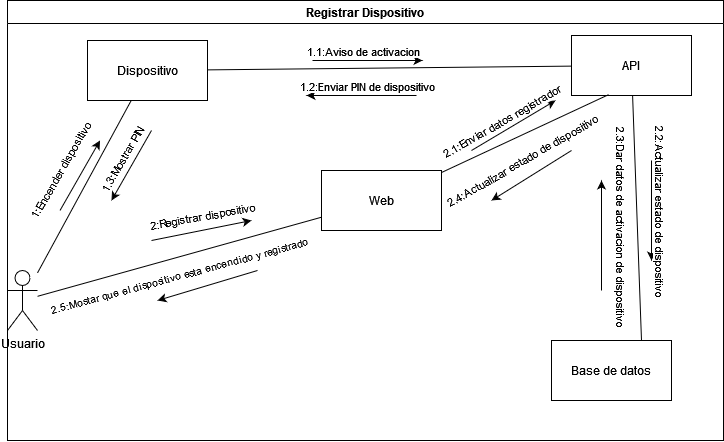

The diagram above was exported from draw.io. Its source (the exported page's mxGraphModel, read from the mxfile embedded in the PNG):
<mxGraphModel dx="2390" dy="1290" grid="1" gridSize="10" guides="1" tooltips="1" connect="1" arrows="1" fold="1" page="1" pageScale="1" pageWidth="850" pageHeight="1100" math="0" shadow="0">
  <root>
    <mxCell id="0" />
    <mxCell id="1" parent="0" />
    <mxCell id="2" value="Registrar Dispositivo" style="swimlane;whiteSpace=wrap;html=1;" vertex="1" parent="1">
      <mxGeometry x="606" y="790" width="716" height="440" as="geometry" />
    </mxCell>
    <mxCell id="3" value="Base de datos" style="rounded=0;whiteSpace=wrap;html=1;" vertex="1" parent="2">
      <mxGeometry x="544" y="340" width="120" height="60" as="geometry" />
    </mxCell>
    <mxCell id="4" value="Web" style="rounded=0;whiteSpace=wrap;html=1;" vertex="1" parent="2">
      <mxGeometry x="314" y="170" width="120" height="60" as="geometry" />
    </mxCell>
    <mxCell id="5" value="" style="endArrow=classic;html=1;rounded=0;" edge="1" parent="2">
      <mxGeometry width="50" height="50" relative="1" as="geometry">
        <mxPoint x="52.5" y="210" as="sourcePoint" />
        <mxPoint x="92.5" y="140" as="targetPoint" />
      </mxGeometry>
    </mxCell>
    <mxCell id="6" value="1:Encender dispositivo" style="edgeLabel;html=1;align=center;verticalAlign=middle;resizable=0;points=[];rotation=-60;" vertex="1" connectable="0" parent="5">
      <mxGeometry x="0.2782" relative="1" as="geometry">
        <mxPoint x="-26" y="5" as="offset" />
      </mxGeometry>
    </mxCell>
    <mxCell id="7" value="" style="endArrow=classic;html=1;rounded=0;" edge="1" parent="2">
      <mxGeometry width="50" height="50" relative="1" as="geometry">
        <mxPoint x="305" y="60" as="sourcePoint" />
        <mxPoint x="415" y="60" as="targetPoint" />
      </mxGeometry>
    </mxCell>
    <mxCell id="8" value="1.1:Aviso de activacion" style="edgeLabel;html=1;align=center;verticalAlign=middle;resizable=0;points=[];" vertex="1" connectable="0" parent="7">
      <mxGeometry x="0.0389" relative="1" as="geometry">
        <mxPoint x="-7" y="-10" as="offset" />
      </mxGeometry>
    </mxCell>
    <mxCell id="9" value="" style="endArrow=classic;html=1;rounded=0;" edge="1" parent="2">
      <mxGeometry width="50" height="50" relative="1" as="geometry">
        <mxPoint x="409" y="95" as="sourcePoint" />
        <mxPoint x="299" y="95" as="targetPoint" />
      </mxGeometry>
    </mxCell>
    <mxCell id="10" value="1.2:Enviar PIN de dispositivo" style="edgeLabel;html=1;align=center;verticalAlign=middle;resizable=0;points=[];" vertex="1" connectable="0" parent="9">
      <mxGeometry x="-0.1016" relative="1" as="geometry">
        <mxPoint y="-10" as="offset" />
      </mxGeometry>
    </mxCell>
    <mxCell id="11" value="Usuario" style="shape=umlActor;verticalLabelPosition=bottom;verticalAlign=top;html=1;outlineConnect=0;" vertex="1" parent="2">
      <mxGeometry y="270" width="30" height="60" as="geometry" />
    </mxCell>
    <mxCell id="12" value="" style="endArrow=classic;html=1;rounded=0;" edge="1" parent="2">
      <mxGeometry width="50" height="50" relative="1" as="geometry">
        <mxPoint x="144" y="130" as="sourcePoint" />
        <mxPoint x="104" y="200" as="targetPoint" />
      </mxGeometry>
    </mxCell>
    <mxCell id="13" value="1.3:Mostrar PIN" style="edgeLabel;html=1;align=center;verticalAlign=middle;resizable=0;points=[];rotation=-60;" vertex="1" connectable="0" parent="12">
      <mxGeometry x="-0.7165" y="1" relative="1" as="geometry">
        <mxPoint x="-25" y="19" as="offset" />
      </mxGeometry>
    </mxCell>
    <mxCell id="14" value="" style="endArrow=none;html=1;rounded=0;" edge="1" parent="2" source="11" target="4">
      <mxGeometry width="50" height="50" relative="1" as="geometry">
        <mxPoint x="135" y="310" as="sourcePoint" />
        <mxPoint x="185" y="260" as="targetPoint" />
      </mxGeometry>
    </mxCell>
    <mxCell id="15" value="API" style="rounded=0;whiteSpace=wrap;html=1;" vertex="1" parent="2">
      <mxGeometry x="564" y="35" width="120" height="60" as="geometry" />
    </mxCell>
    <mxCell id="16" value="" style="endArrow=none;html=1;rounded=0;entryX=0.309;entryY=0.986;entryDx=0;entryDy=0;entryPerimeter=0;" edge="1" parent="2" source="4" target="15">
      <mxGeometry width="50" height="50" relative="1" as="geometry">
        <mxPoint x="415" y="200" as="sourcePoint" />
        <mxPoint x="465" y="150" as="targetPoint" />
      </mxGeometry>
    </mxCell>
    <mxCell id="17" value="" style="endArrow=none;html=1;rounded=0;exitX=0.75;exitY=0;exitDx=0;exitDy=0;" edge="1" parent="2" source="3" target="15">
      <mxGeometry width="50" height="50" relative="1" as="geometry">
        <mxPoint x="586" y="310" as="sourcePoint" />
        <mxPoint x="579" y="115" as="targetPoint" />
      </mxGeometry>
    </mxCell>
    <mxCell id="18" value="" style="endArrow=classic;html=1;rounded=0;" edge="1" parent="2">
      <mxGeometry width="50" height="50" relative="1" as="geometry">
        <mxPoint x="144" y="240" as="sourcePoint" />
        <mxPoint x="244" y="220" as="targetPoint" />
      </mxGeometry>
    </mxCell>
    <mxCell id="19" value="2:Registrar dispositivo" style="edgeLabel;html=1;align=center;verticalAlign=middle;resizable=0;points=[];rotation=-10;" vertex="1" connectable="0" parent="18">
      <mxGeometry x="0.1182" y="-3" relative="1" as="geometry">
        <mxPoint x="-6" y="-17" as="offset" />
      </mxGeometry>
    </mxCell>
    <mxCell id="20" value="" style="endArrow=classic;html=1;rounded=0;" edge="1" parent="2">
      <mxGeometry width="50" height="50" relative="1" as="geometry">
        <mxPoint x="464" y="150" as="sourcePoint" />
        <mxPoint x="548" y="100" as="targetPoint" />
      </mxGeometry>
    </mxCell>
    <mxCell id="21" value="2.1:Enviar datos registrador" style="edgeLabel;html=1;align=center;verticalAlign=middle;resizable=0;points=[];rotation=-30;" vertex="1" connectable="0" parent="20">
      <mxGeometry x="0.0841" y="2" relative="1" as="geometry">
        <mxPoint x="-15" as="offset" />
      </mxGeometry>
    </mxCell>
    <mxCell id="22" value="" style="endArrow=classic;html=1;rounded=0;" edge="1" parent="2">
      <mxGeometry width="50" height="50" relative="1" as="geometry">
        <mxPoint x="644" y="160" as="sourcePoint" />
        <mxPoint x="644" y="260" as="targetPoint" />
      </mxGeometry>
    </mxCell>
    <mxCell id="23" value="2.2:Actualizar estado de dispositivo" style="edgeLabel;html=1;align=center;verticalAlign=middle;resizable=0;points=[];rotation=90;" vertex="1" connectable="0" parent="22">
      <mxGeometry x="-0.21" y="-1" relative="1" as="geometry">
        <mxPoint x="11" y="11" as="offset" />
      </mxGeometry>
    </mxCell>
    <mxCell id="24" value="" style="endArrow=classic;html=1;rounded=0;" edge="1" parent="2">
      <mxGeometry width="50" height="50" relative="1" as="geometry">
        <mxPoint x="594" y="290" as="sourcePoint" />
        <mxPoint x="594" y="180" as="targetPoint" />
      </mxGeometry>
    </mxCell>
    <mxCell id="25" value="2.3:Dar datos de activacion de dispositivo" style="edgeLabel;html=1;align=center;verticalAlign=middle;resizable=0;points=[];rotation=90;" vertex="1" connectable="0" parent="24">
      <mxGeometry x="-0.1727" relative="1" as="geometry">
        <mxPoint x="21" y="-19" as="offset" />
      </mxGeometry>
    </mxCell>
    <mxCell id="26" value="" style="endArrow=classic;html=1;rounded=0;" edge="1" parent="2">
      <mxGeometry width="50" height="50" relative="1" as="geometry">
        <mxPoint x="564" y="150" as="sourcePoint" />
        <mxPoint x="484" y="200" as="targetPoint" />
      </mxGeometry>
    </mxCell>
    <mxCell id="27" value="2.4:Actualizar estado de dispositivo" style="edgeLabel;html=1;align=center;verticalAlign=middle;resizable=0;points=[];rotation=-30;" vertex="1" connectable="0" parent="26">
      <mxGeometry x="-0.3431" y="-3" relative="1" as="geometry">
        <mxPoint x="-22" y="-4" as="offset" />
      </mxGeometry>
    </mxCell>
    <mxCell id="28" value="Dispositivo" style="rounded=0;whiteSpace=wrap;html=1;" vertex="1" parent="2">
      <mxGeometry x="80" y="40" width="120" height="60" as="geometry" />
    </mxCell>
    <mxCell id="29" value="" style="endArrow=none;html=1;rounded=0;" edge="1" parent="2" source="28" target="15">
      <mxGeometry width="50" height="50" relative="1" as="geometry">
        <mxPoint x="369" y="210" as="sourcePoint" />
        <mxPoint x="419" y="160" as="targetPoint" />
      </mxGeometry>
    </mxCell>
    <mxCell id="30" value="" style="endArrow=none;html=1;rounded=0;" edge="1" parent="2" source="11" target="28">
      <mxGeometry width="50" height="50" relative="1" as="geometry">
        <mxPoint x="109" y="260" as="sourcePoint" />
        <mxPoint x="159" y="210" as="targetPoint" />
      </mxGeometry>
    </mxCell>
    <mxCell id="31" value="" style="endArrow=classic;html=1;rounded=0;" edge="1" parent="2">
      <mxGeometry width="50" height="50" relative="1" as="geometry">
        <mxPoint x="250" y="270" as="sourcePoint" />
        <mxPoint x="150" y="300" as="targetPoint" />
      </mxGeometry>
    </mxCell>
    <mxCell id="32" value="&lt;font style=&quot;font-size: 10px;&quot;&gt;2.5:Mostar que el dispositivo esta encendido y registrado&lt;/font&gt;" style="edgeLabel;html=1;align=center;verticalAlign=middle;resizable=0;points=[];rotation=-15;" vertex="1" connectable="0" parent="31">
      <mxGeometry x="-0.2519" y="2" relative="1" as="geometry">
        <mxPoint x="-43" y="-9" as="offset" />
      </mxGeometry>
    </mxCell>
  </root>
</mxGraphModel>